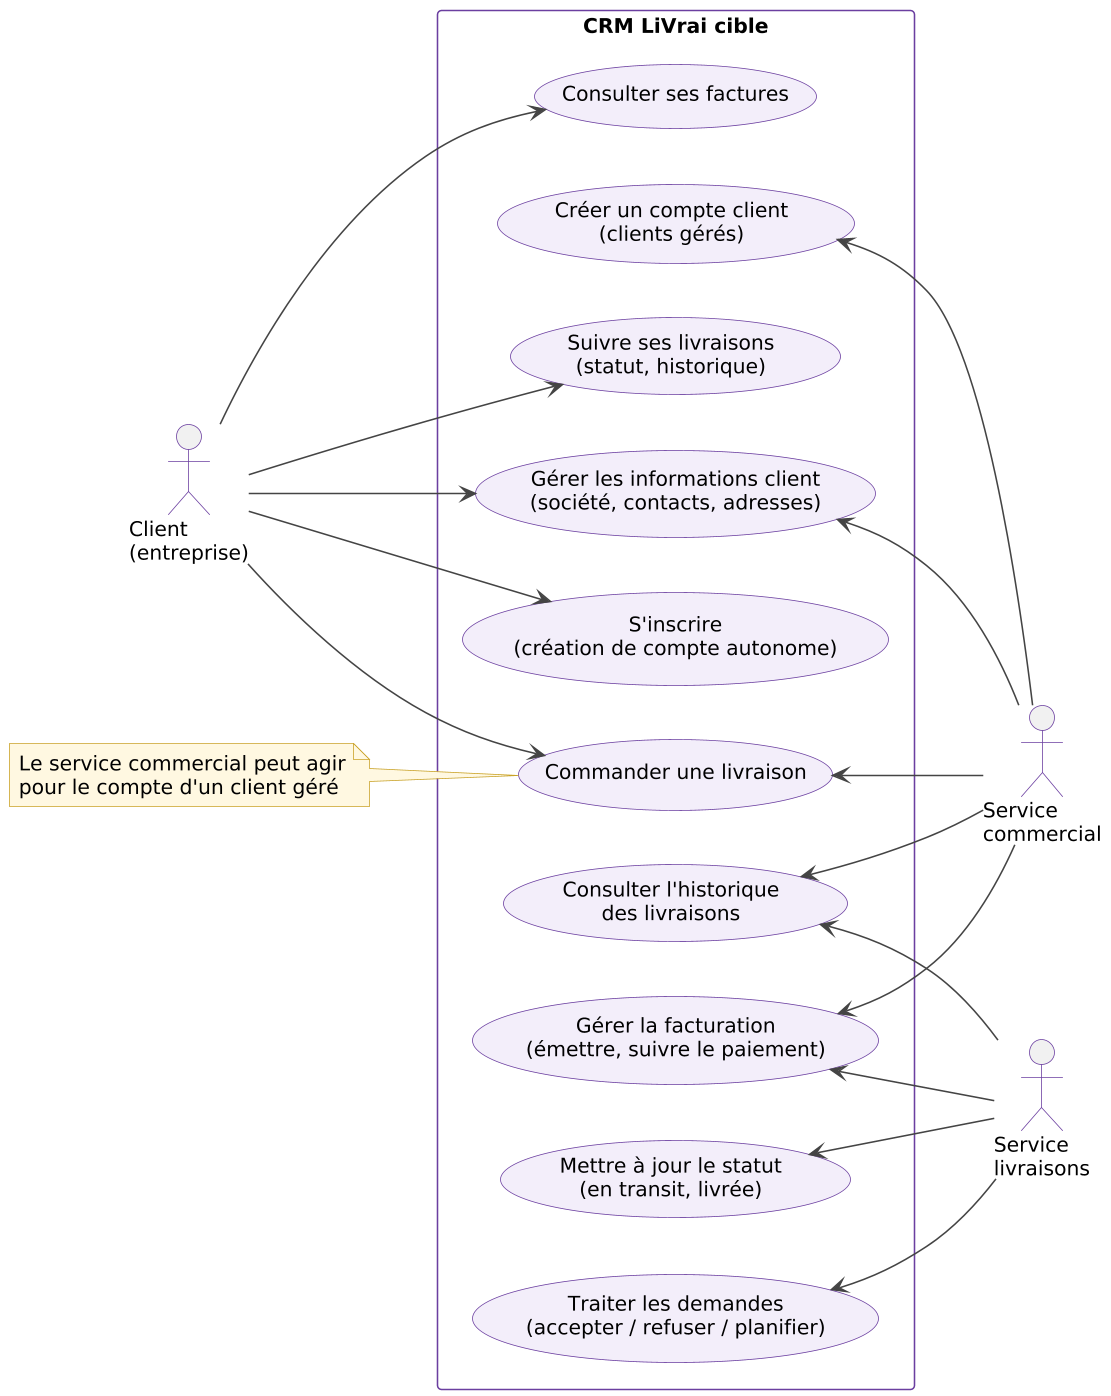

The diagram above was rendered by PlantUML. Its source (embedded in the PNG):
@startuml
skinparamlocked dpi 150
!include skin.iuml
left to right direction
actor "Client\n(entreprise)" as C
actor "Service\ncommercial" as S
actor "Service\nlivraisons" as L
rectangle "CRM LiVrai cible" {
  usecase "S'inscrire\n(création de compte autonome)" as U1
  usecase "Créer un compte client\n(clients gérés)" as U2
  usecase "Gérer les informations client\n(société, contacts, adresses)" as U3
  usecase "Commander une livraison" as U4
  usecase "Suivre ses livraisons\n(statut, historique)" as U5
  usecase "Traiter les demandes\n(accepter / refuser / planifier)" as U6
  usecase "Mettre à jour le statut\n(en transit, livrée)" as U7
  usecase "Gérer la facturation\n(émettre, suivre le paiement)" as U8
  usecase "Consulter ses factures" as U9
  usecase "Consulter l'historique\ndes livraisons" as U10
}
C --> U1
C --> U3
C --> U4
C --> U5
C --> U9
U2 <-- S
U3 <-- S
U4 <-- S
U8 <-- S
U10 <-- S
U6 <-- L
U7 <-- L
U8 <-- L
U10 <-- L
note "Le service commercial peut agir\npour le compte d'un client géré" as N1
N1 .. U4
@enduml